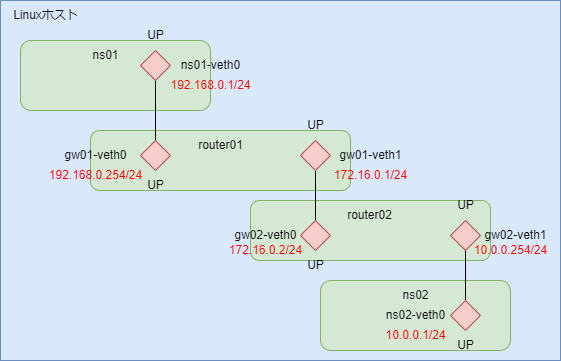

The diagram above was exported from draw.io. Its source (the exported page's mxGraphModel, read from the mxfile embedded in the PNG):
<mxGraphModel dx="772" dy="591" grid="1" gridSize="10" guides="1" tooltips="1" connect="1" arrows="1" fold="1" page="1" pageScale="1" pageWidth="827" pageHeight="1169" math="0" shadow="0">
  <root>
    <mxCell id="0" />
    <mxCell id="1" parent="0" />
    <mxCell id="Zbf15cbtl2EQWdp49-9Z-2" value="" style="rounded=0;whiteSpace=wrap;html=1;fillColor=#dae8fc;strokeColor=#6c8ebf;" parent="1" vertex="1">
      <mxGeometry x="80" y="320" width="560" height="360" as="geometry" />
    </mxCell>
    <mxCell id="Zbf15cbtl2EQWdp49-9Z-3" value="" style="rounded=1;whiteSpace=wrap;html=1;fillColor=#d5e8d4;strokeColor=#82b366;" parent="1" vertex="1">
      <mxGeometry x="100" y="360" width="190" height="70" as="geometry" />
    </mxCell>
    <mxCell id="Zbf15cbtl2EQWdp49-9Z-4" value="Linuxホスト" style="text;html=1;align=center;verticalAlign=middle;resizable=0;points=[];autosize=1;strokeColor=none;fillColor=none;" parent="1" vertex="1">
      <mxGeometry x="80" y="320" width="90" height="30" as="geometry" />
    </mxCell>
    <mxCell id="Zbf15cbtl2EQWdp49-9Z-5" value="ns01" style="text;html=1;align=center;verticalAlign=middle;resizable=0;points=[];autosize=1;strokeColor=none;fillColor=none;" parent="1" vertex="1">
      <mxGeometry x="160" y="360" width="50" height="30" as="geometry" />
    </mxCell>
    <mxCell id="Zbf15cbtl2EQWdp49-9Z-6" value="" style="rounded=1;whiteSpace=wrap;html=1;fillColor=#d5e8d4;strokeColor=#82b366;" parent="1" vertex="1">
      <mxGeometry x="400" y="600" width="190" height="70" as="geometry" />
    </mxCell>
    <mxCell id="Zbf15cbtl2EQWdp49-9Z-7" value="ns02" style="text;html=1;align=center;verticalAlign=middle;resizable=0;points=[];autosize=1;strokeColor=none;fillColor=none;" parent="1" vertex="1">
      <mxGeometry x="470" y="600" width="50" height="30" as="geometry" />
    </mxCell>
    <mxCell id="Zbf15cbtl2EQWdp49-9Z-8" value="" style="rounded=1;whiteSpace=wrap;html=1;fillColor=#d5e8d4;strokeColor=#82b366;" parent="1" vertex="1">
      <mxGeometry x="170" y="450" width="260" height="60" as="geometry" />
    </mxCell>
    <mxCell id="Zbf15cbtl2EQWdp49-9Z-9" value="router01" style="text;html=1;align=center;verticalAlign=middle;resizable=0;points=[];autosize=1;strokeColor=none;fillColor=none;" parent="1" vertex="1">
      <mxGeometry x="265" y="450" width="70" height="30" as="geometry" />
    </mxCell>
    <mxCell id="Zbf15cbtl2EQWdp49-9Z-10" style="edgeStyle=orthogonalEdgeStyle;rounded=0;orthogonalLoop=1;jettySize=auto;html=1;exitX=0.5;exitY=1;exitDx=0;exitDy=0;entryX=0.5;entryY=0;entryDx=0;entryDy=0;endArrow=none;endFill=0;" parent="1" source="Zbf15cbtl2EQWdp49-9Z-11" target="Zbf15cbtl2EQWdp49-9Z-12" edge="1">
      <mxGeometry relative="1" as="geometry" />
    </mxCell>
    <mxCell id="Zbf15cbtl2EQWdp49-9Z-11" value="" style="rhombus;whiteSpace=wrap;html=1;fillColor=#f8cecc;strokeColor=#b85450;" parent="1" vertex="1">
      <mxGeometry x="220" y="370" width="30" height="30" as="geometry" />
    </mxCell>
    <mxCell id="Zbf15cbtl2EQWdp49-9Z-12" value="" style="rhombus;whiteSpace=wrap;html=1;fillColor=#f8cecc;strokeColor=#b85450;" parent="1" vertex="1">
      <mxGeometry x="220" y="460" width="30" height="30" as="geometry" />
    </mxCell>
    <mxCell id="Zbf15cbtl2EQWdp49-9Z-13" value="ns01-veth0" style="text;html=1;align=center;verticalAlign=middle;resizable=0;points=[];autosize=1;strokeColor=none;fillColor=none;" parent="1" vertex="1">
      <mxGeometry x="250" y="370" width="80" height="30" as="geometry" />
    </mxCell>
    <mxCell id="Zbf15cbtl2EQWdp49-9Z-14" value="gw01-veth0" style="text;html=1;align=center;verticalAlign=middle;resizable=0;points=[];autosize=1;strokeColor=none;fillColor=none;" parent="1" vertex="1">
      <mxGeometry x="130" y="460" width="90" height="30" as="geometry" />
    </mxCell>
    <mxCell id="Zbf15cbtl2EQWdp49-9Z-15" value="" style="rounded=1;whiteSpace=wrap;html=1;fillColor=#d5e8d4;strokeColor=#82b366;" parent="1" vertex="1">
      <mxGeometry x="330" y="520" width="240" height="60" as="geometry" />
    </mxCell>
    <mxCell id="Zbf15cbtl2EQWdp49-9Z-16" value="router02" style="text;html=1;align=center;verticalAlign=middle;resizable=0;points=[];autosize=1;strokeColor=none;fillColor=none;" parent="1" vertex="1">
      <mxGeometry x="414" y="520" width="70" height="30" as="geometry" />
    </mxCell>
    <mxCell id="Zbf15cbtl2EQWdp49-9Z-17" style="edgeStyle=orthogonalEdgeStyle;rounded=0;orthogonalLoop=1;jettySize=auto;html=1;exitX=0.5;exitY=1;exitDx=0;exitDy=0;entryX=0.5;entryY=0;entryDx=0;entryDy=0;endArrow=none;endFill=0;" parent="1" source="Zbf15cbtl2EQWdp49-9Z-18" target="Zbf15cbtl2EQWdp49-9Z-19" edge="1">
      <mxGeometry relative="1" as="geometry" />
    </mxCell>
    <mxCell id="Zbf15cbtl2EQWdp49-9Z-18" value="" style="rhombus;whiteSpace=wrap;html=1;fillColor=#f8cecc;strokeColor=#b85450;" parent="1" vertex="1">
      <mxGeometry x="380" y="460" width="30" height="30" as="geometry" />
    </mxCell>
    <mxCell id="Zbf15cbtl2EQWdp49-9Z-19" value="" style="rhombus;whiteSpace=wrap;html=1;fillColor=#f8cecc;strokeColor=#b85450;" parent="1" vertex="1">
      <mxGeometry x="380" y="540" width="30" height="30" as="geometry" />
    </mxCell>
    <mxCell id="Zbf15cbtl2EQWdp49-9Z-20" value="gw01-veth1" style="text;html=1;align=center;verticalAlign=middle;resizable=0;points=[];autosize=1;strokeColor=none;fillColor=none;" parent="1" vertex="1">
      <mxGeometry x="405" y="460" width="90" height="30" as="geometry" />
    </mxCell>
    <mxCell id="Zbf15cbtl2EQWdp49-9Z-21" value="gw02&lt;span style=&quot;background-color: transparent; color: light-dark(rgb(0, 0, 0), rgb(255, 255, 255));&quot;&gt;-veth0&lt;/span&gt;" style="text;html=1;align=center;verticalAlign=middle;resizable=0;points=[];autosize=1;strokeColor=none;fillColor=none;" parent="1" vertex="1">
      <mxGeometry x="300" y="540" width="90" height="30" as="geometry" />
    </mxCell>
    <mxCell id="Zbf15cbtl2EQWdp49-9Z-22" style="edgeStyle=orthogonalEdgeStyle;rounded=0;orthogonalLoop=1;jettySize=auto;html=1;exitX=0.5;exitY=1;exitDx=0;exitDy=0;entryX=0.5;entryY=0;entryDx=0;entryDy=0;endArrow=none;endFill=0;" parent="1" source="Zbf15cbtl2EQWdp49-9Z-23" target="Zbf15cbtl2EQWdp49-9Z-24" edge="1">
      <mxGeometry relative="1" as="geometry" />
    </mxCell>
    <mxCell id="Zbf15cbtl2EQWdp49-9Z-23" value="" style="rhombus;whiteSpace=wrap;html=1;fillColor=#f8cecc;strokeColor=#b85450;" parent="1" vertex="1">
      <mxGeometry x="530" y="540" width="30" height="30" as="geometry" />
    </mxCell>
    <mxCell id="Zbf15cbtl2EQWdp49-9Z-24" value="" style="rhombus;whiteSpace=wrap;html=1;fillColor=#f8cecc;strokeColor=#b85450;" parent="1" vertex="1">
      <mxGeometry x="530" y="620" width="30" height="30" as="geometry" />
    </mxCell>
    <mxCell id="Zbf15cbtl2EQWdp49-9Z-25" value="ns02&lt;span style=&quot;background-color: transparent; color: light-dark(rgb(0, 0, 0), rgb(255, 255, 255));&quot;&gt;-veth0&lt;/span&gt;" style="text;html=1;align=center;verticalAlign=middle;resizable=0;points=[];autosize=1;strokeColor=none;fillColor=none;" parent="1" vertex="1">
      <mxGeometry x="455" y="620" width="80" height="30" as="geometry" />
    </mxCell>
    <mxCell id="Zbf15cbtl2EQWdp49-9Z-26" value="gw02-veth1" style="text;html=1;align=center;verticalAlign=middle;resizable=0;points=[];autosize=1;strokeColor=none;fillColor=none;" parent="1" vertex="1">
      <mxGeometry x="550" y="540" width="90" height="30" as="geometry" />
    </mxCell>
    <mxCell id="Zbf15cbtl2EQWdp49-9Z-27" value="UP" style="text;html=1;align=center;verticalAlign=middle;resizable=0;points=[];autosize=1;strokeColor=none;fillColor=none;fontColor=#000000;" parent="1" vertex="1">
      <mxGeometry x="215" y="340" width="40" height="30" as="geometry" />
    </mxCell>
    <mxCell id="Zbf15cbtl2EQWdp49-9Z-28" value="UP" style="text;html=1;align=center;verticalAlign=middle;resizable=0;points=[];autosize=1;strokeColor=none;fillColor=none;fontColor=#000000;" parent="1" vertex="1">
      <mxGeometry x="215" y="490" width="40" height="30" as="geometry" />
    </mxCell>
    <mxCell id="Zbf15cbtl2EQWdp49-9Z-29" value="UP" style="text;html=1;align=center;verticalAlign=middle;resizable=0;points=[];autosize=1;strokeColor=none;fillColor=none;fontColor=#000000;" parent="1" vertex="1">
      <mxGeometry x="375" y="430" width="40" height="30" as="geometry" />
    </mxCell>
    <mxCell id="Zbf15cbtl2EQWdp49-9Z-30" value="UP" style="text;html=1;align=center;verticalAlign=middle;resizable=0;points=[];autosize=1;strokeColor=none;fillColor=none;fontColor=#000000;" parent="1" vertex="1">
      <mxGeometry x="375" y="570" width="40" height="30" as="geometry" />
    </mxCell>
    <mxCell id="Zbf15cbtl2EQWdp49-9Z-31" value="UP" style="text;html=1;align=center;verticalAlign=middle;resizable=0;points=[];autosize=1;strokeColor=none;fillColor=none;fontColor=#000000;" parent="1" vertex="1">
      <mxGeometry x="525" y="510" width="40" height="30" as="geometry" />
    </mxCell>
    <mxCell id="Zbf15cbtl2EQWdp49-9Z-32" value="UP" style="text;html=1;align=center;verticalAlign=middle;resizable=0;points=[];autosize=1;strokeColor=none;fillColor=none;fontColor=#000000;" parent="1" vertex="1">
      <mxGeometry x="525" y="650" width="40" height="30" as="geometry" />
    </mxCell>
    <mxCell id="Zbf15cbtl2EQWdp49-9Z-33" value="192.168.0.1/24" style="text;html=1;align=center;verticalAlign=middle;resizable=0;points=[];autosize=1;strokeColor=none;fillColor=none;fontColor=#FF0000;" parent="1" vertex="1">
      <mxGeometry x="240" y="390" width="100" height="30" as="geometry" />
    </mxCell>
    <mxCell id="Zbf15cbtl2EQWdp49-9Z-34" value="192.168.0.254/24" style="text;html=1;align=center;verticalAlign=middle;resizable=0;points=[];autosize=1;strokeColor=none;fillColor=none;fontColor=#FF0000;" parent="1" vertex="1">
      <mxGeometry x="115" y="480" width="120" height="30" as="geometry" />
    </mxCell>
    <mxCell id="Zbf15cbtl2EQWdp49-9Z-35" value="172.16.0.1/24" style="text;html=1;align=center;verticalAlign=middle;resizable=0;points=[];autosize=1;strokeColor=none;fillColor=none;fontColor=#FF0000;" parent="1" vertex="1">
      <mxGeometry x="400" y="480" width="100" height="30" as="geometry" />
    </mxCell>
    <mxCell id="Zbf15cbtl2EQWdp49-9Z-36" value="172.16.0.2/24" style="text;html=1;align=center;verticalAlign=middle;resizable=0;points=[];autosize=1;strokeColor=none;fillColor=none;fontColor=#FF0000;" parent="1" vertex="1">
      <mxGeometry x="295" y="555" width="100" height="30" as="geometry" />
    </mxCell>
    <mxCell id="Zbf15cbtl2EQWdp49-9Z-37" value="10.0.0.254/24" style="text;html=1;align=center;verticalAlign=middle;resizable=0;points=[];autosize=1;strokeColor=none;fillColor=none;fontColor=#FF0000;" parent="1" vertex="1">
      <mxGeometry x="540" y="555" width="100" height="30" as="geometry" />
    </mxCell>
    <mxCell id="Zbf15cbtl2EQWdp49-9Z-38" value="10.0.0.1/24" style="text;html=1;align=center;verticalAlign=middle;resizable=0;points=[];autosize=1;strokeColor=none;fillColor=none;fontColor=#FF0000;" parent="1" vertex="1">
      <mxGeometry x="455" y="640" width="80" height="30" as="geometry" />
    </mxCell>
  </root>
</mxGraphModel>